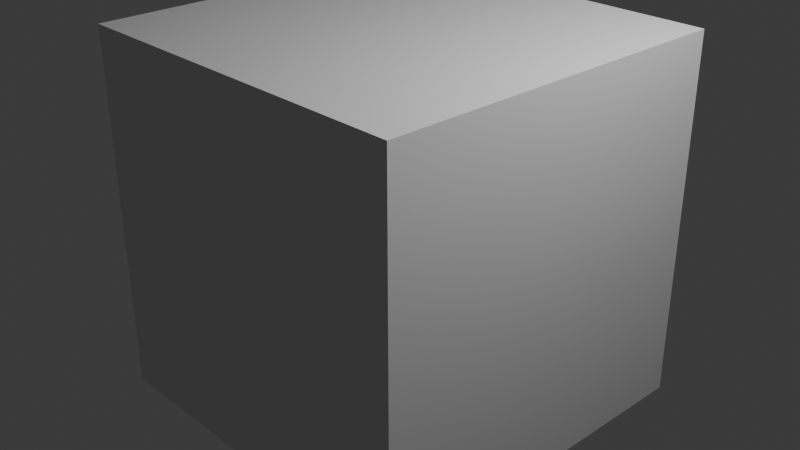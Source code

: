# Source: normalEnemy.blend  (saved by Blender 4.1.23; exported with 4.5.12 LTS)
import bpy
from mathutils import Matrix  # noqa: F401  (used for matrix-valued properties, if any)

bpy.ops.wm.read_factory_settings(use_empty=True)
scene = bpy.context.scene
scene.name = 'Scene'

# ---- collections
col_collection = bpy.data.collections.new('Collection'); scene.collection.children.link(col_collection)

# ---- materials (node trees are filled in below, after node groups)
mat_material = bpy.data.materials.new('Material')
mat_material.alpha_threshold = 0.0
mat_material.use_transparent_shadow = False
mat_material.roughness = 0.5
mat_material.line_color = (0.0, 0.0, 0.0, 1.0)

# ---- material node trees
mat_material.use_nodes = True; mat_material.node_tree.nodes.clear()
_N = mat_material.node_tree.nodes; _L = mat_material.node_tree.links
n0 = _N.new('ShaderNodeOutputMaterial'); n0.name = 'Material Output'; n0.location = (300, 300)
n1 = _N.new('ShaderNodeBsdfPrincipled'); n1.name = 'Principled BSDF'; n1.location = (10, 300)
n1.inputs[3].default_value = 1.45
_L.new(n1.outputs[0], n0.inputs[0])
n0.is_active_output = True

# ---- world
world_world = bpy.data.worlds.new('World'); scene.world = world_world
world_world.use_nodes = True; world_world.node_tree.nodes.clear()
_N = world_world.node_tree.nodes; _L = world_world.node_tree.links
n0 = _N.new('ShaderNodeOutputWorld'); n0.name = 'World Output'; n0.location = (300, 300)
n1 = _N.new('ShaderNodeBackground'); n1.name = 'Background'; n1.location = (10, 300)
n1.inputs[0].default_value = (0.05088, 0.05088, 0.05088, 1.0)
_L.new(n1.outputs[0], n0.inputs[0])
n0.is_active_output = True
world_world.color = (0.05088, 0.05088, 0.05088)
world_world.use_sun_shadow = False
world_world.sun_shadow_jitter_overblur = 0.0

# ---- cameras
cam_camera = bpy.data.cameras.new('Camera')
cam_camera.clip_end = 100.0
cam_camera.ortho_scale = 7.314

# ---- lights
light_light = bpy.data.lights.new('Light', 'POINT')
light_light.transmission_factor = 0.0
light_light.energy = 1000.0
light_light.shadow_soft_size = 0.1
light_light.shadow_maximum_resolution = 0.006
light_light.use_absolute_resolution = True

# ---- meshes
me_cube = bpy.data.meshes.new('Cube')
me_cube.from_pydata([(1.0, 1.0, 1.0), (1.0, 1.0, -1.0), (1.0, -1.0, 1.0), (1.0, -1.0, -1.0), (-1.0, 1.0, 1.0), (-1.0, 1.0, -1.0), (-1.0, -1.0, 1.0), (-1.0, -1.0, -1.0)], [], [(0, 4, 6, 2), (3, 2, 6, 7), (7, 6, 4, 5), (5, 1, 3, 7), (1, 0, 2, 3), (5, 4, 0, 1)])
_uv = me_cube.uv_layers.new(name='UVMap')
_uv.uv.foreach_set('vector', [0.625, 0.5, 0.875, 0.5, 0.875, 0.75, 0.625, 0.75, 0.375, 0.75, 0.625, 0.75, 0.625, 1.0, 0.375, 1.0, 0.375, 0.0, 0.625, 0.0, 0.625, 0.25, 0.375, 0.25, 0.125, 0.5, 0.375, 0.5, 0.375, 0.75, 0.125, 0.75, 0.375, 0.5, 0.625, 0.5, 0.625, 0.75, 0.375, 0.75, 0.375, 0.25, 0.625, 0.25, 0.625, 0.5, 0.375, 0.5])
me_cube.materials.append(mat_material)
me_cube.use_mirror_vertex_groups = False
me_cube.update()

# ---- objects
ob_cube = bpy.data.objects.new('Cube', me_cube)
ob_light = bpy.data.objects.new('Light', light_light)
ob_camera = bpy.data.objects.new('Camera', cam_camera)

# ---- transforms, parenting, visibility, modifiers, constraints
ob_cube.location = (0.0, 0.0, 0.0)
ob_cube.scale = (2.0, 2.0, 2.0)
ob_cube.lock_rotations_4d = False
ob_cube.empty_display_type = 'ARROWS'
ob_cube.lineart.crease_threshold = 0.0
ob_light.location = (4.076, 1.005, 5.904)
ob_light.rotation_euler = (0.6503, 0.05522, 1.866)
ob_light.lock_rotations_4d = False
ob_light.empty_display_type = 'ARROWS'
ob_light.color = (0.0, 0.0, 0.0, 0.0)
ob_light.lineart.crease_threshold = 0.0
ob_camera.location = (7.359, -6.926, 4.958)
ob_camera.rotation_euler = (1.109, 0.0, 0.8149)
ob_camera.lock_rotations_4d = False
ob_camera.empty_display_type = 'ARROWS'
ob_camera.color = (0.0, 0.0, 0.0, 0.0)
ob_camera.display_type = 'WIRE'
ob_camera.lineart.crease_threshold = 0.0

# ---- collection membership
col_collection.objects.link(ob_cube)
col_collection.objects.link(ob_light)
col_collection.objects.link(ob_camera)

# ---- scene / render settings (as saved in the file)
scene.camera = ob_camera
scene.frame_start = 1; scene.frame_end = 250; scene.frame_set(1)
scene.render.engine = 'BLENDER_EEVEE_NEXT'
scene.cycles.sampling_pattern = 'TABULATED_SOBOL'
scene.eevee.ray_tracing_options.trace_max_roughness = 0.0
bpy.context.view_layer.update()
